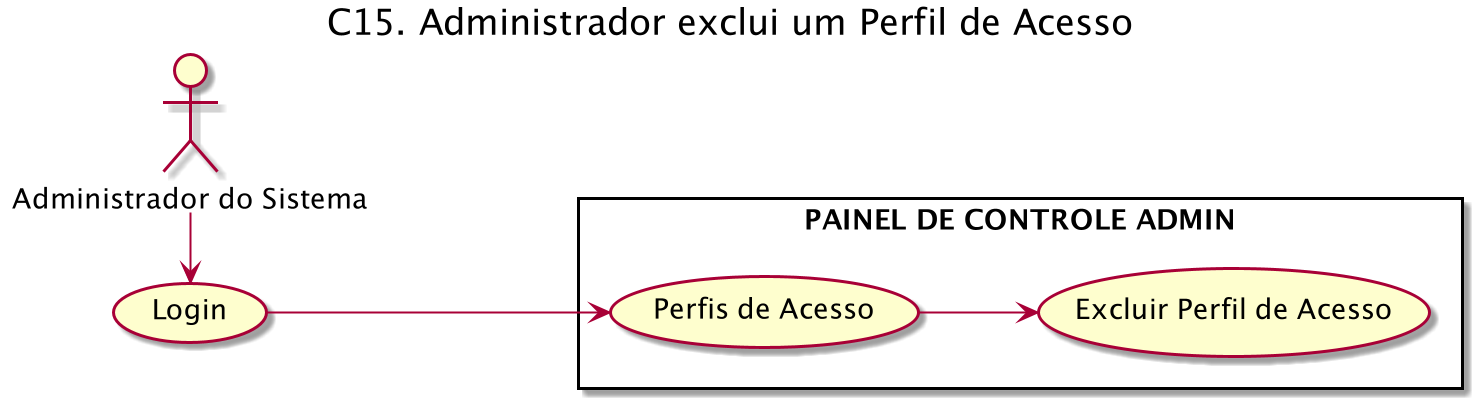

The diagram above was rendered by PlantUML. Its source (embedded in the PNG):
@startuml
left to right direction
title "C15. Administrador exclui um Perfil de Acesso"
Admin as "Administrador do Sistema"

rectangle "PAINEL DE CONTROLE ADMIN" {
    (Perfis de Acesso) as roles
    (Excluir Perfil de Acesso) as delete
}

(Login) as login

Admin -r--> login
login -d--> roles
roles --> delete
@enduml